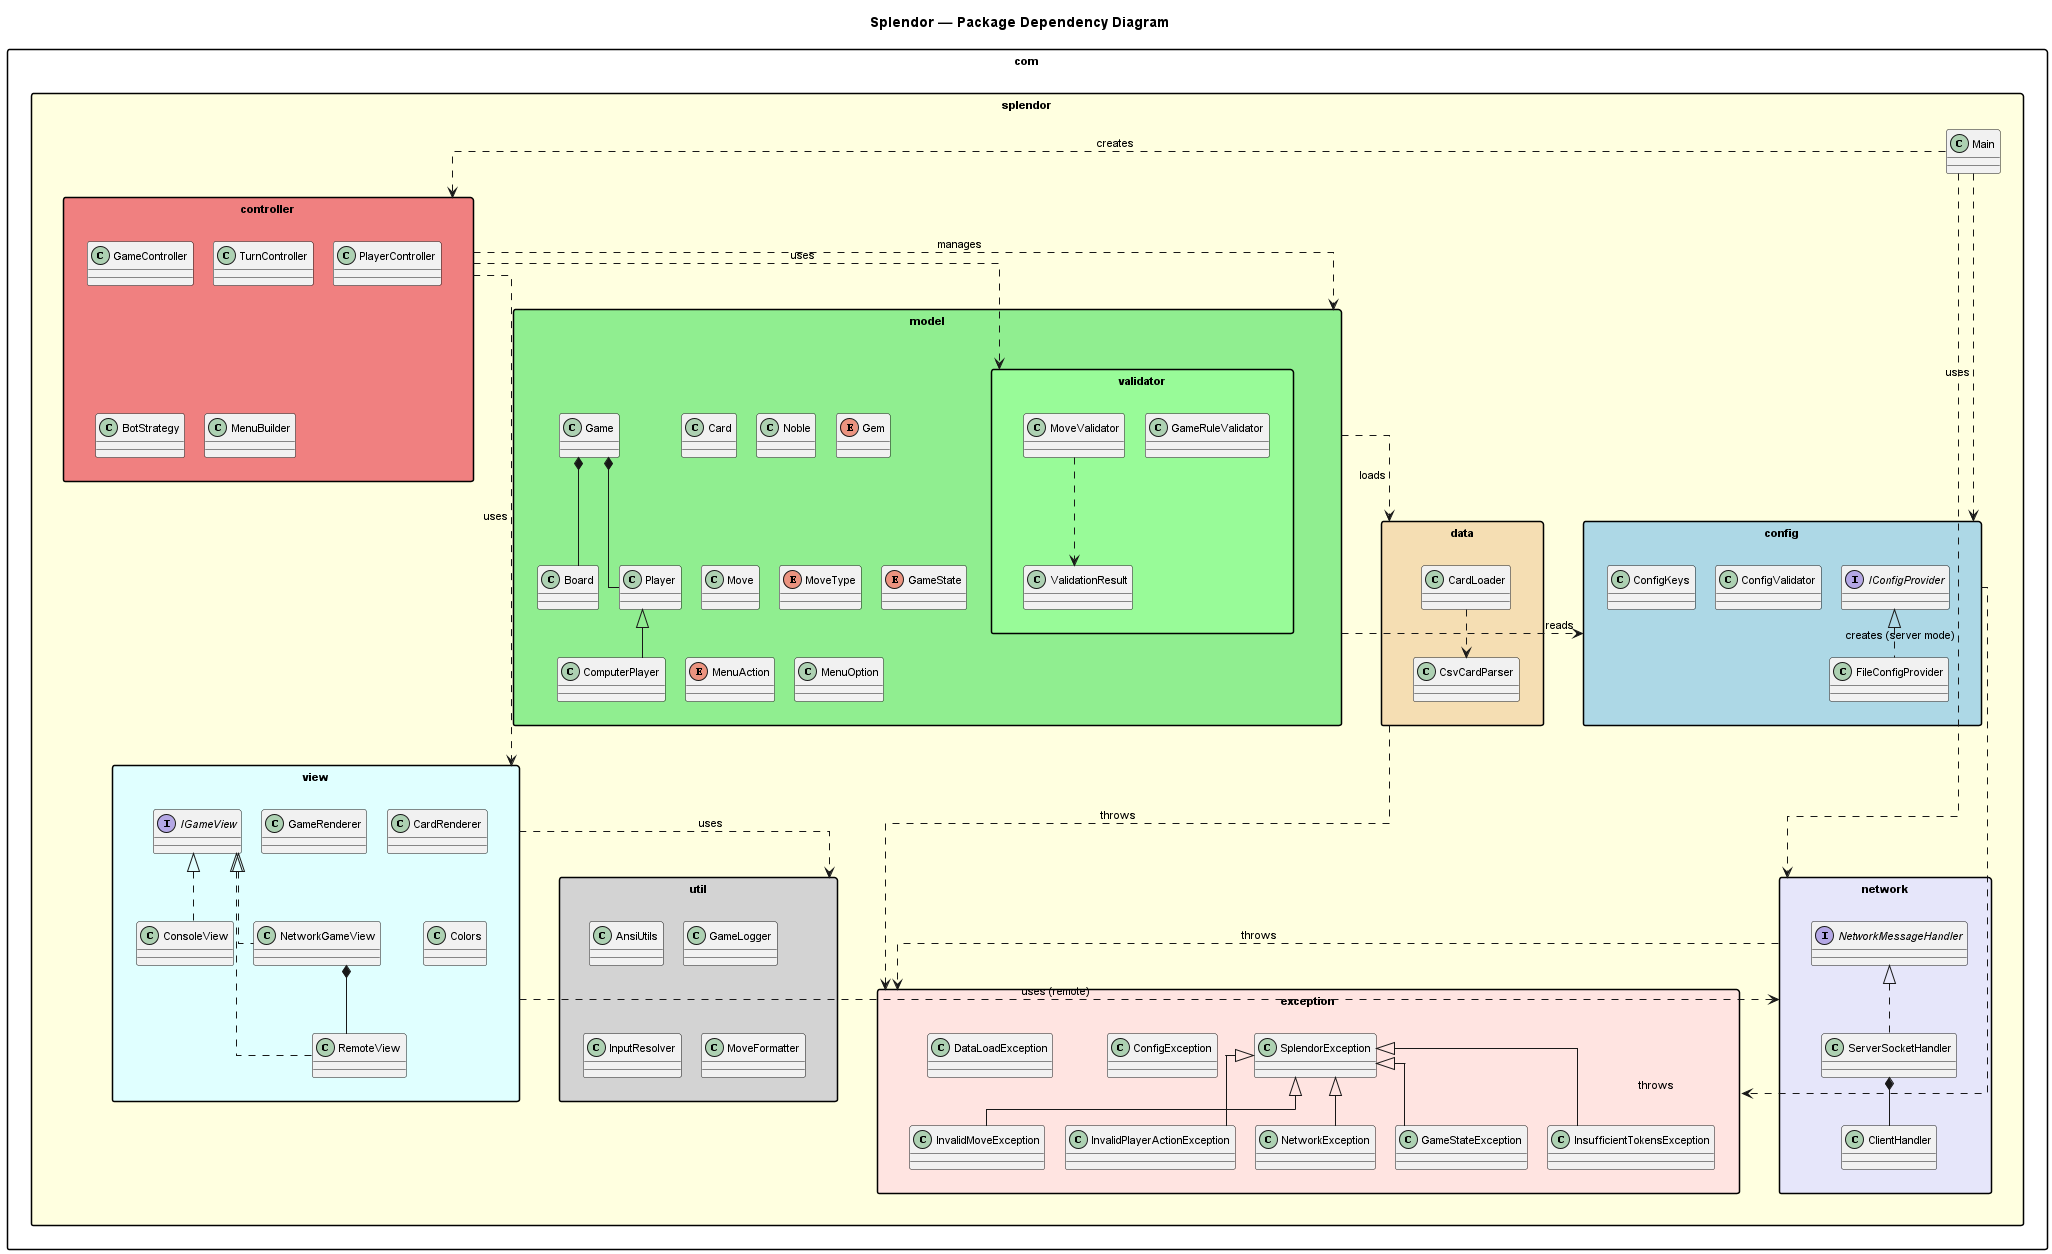

The diagram above was rendered by PlantUML. Its source (embedded in the PNG):
@startuml splendor_dependency
skinparamlocked backgroundColor #FFFFFF
skinparam backgroundColor #FFFFFF
skinparam linetype ortho
skinparam rankdir LR
skinparam shadowing false
skinparam defaultFontSize 11
skinparam padding 2
skinparam nodesep 20
skinparam ranksep 30
skinparam packageStyle rectangle

title Splendor — Package Dependency Diagram

package "com.splendor" #LightYellow {
  class Main
}
package "com.splendor.config" #LightBlue {
  interface IConfigProvider
  class FileConfigProvider
  class ConfigValidator
  class ConfigKeys
  IConfigProvider <|.. FileConfigProvider
}
package "com.splendor.exception" #MistyRose {
  class SplendorException
  class ConfigException
  class DataLoadException
  SplendorException <|-- GameStateException
  SplendorException <|-- InsufficientTokensException
  SplendorException <|-- InvalidMoveException
  SplendorException <|-- InvalidPlayerActionException
  SplendorException <|-- NetworkException
  class GameStateException
  class InsufficientTokensException
  class InvalidMoveException
  class InvalidPlayerActionException
  class NetworkException
}
package "com.splendor.model" #LightGreen {
  class Game
  class Board
  class Player
  class ComputerPlayer
  class Card
  class Noble
  enum Gem
  class Move
  enum MoveType
  enum GameState
  enum MenuAction
  class MenuOption
  Player <|-- ComputerPlayer
  Game *-- Board
  Game *-- Player
}
package "com.splendor.model.validator" #PaleGreen {
  class GameRuleValidator
  class MoveValidator
  class ValidationResult
  MoveValidator ..> ValidationResult
}
package "com.splendor.controller" #LightCoral {
  class GameController
  class TurnController
  class PlayerController
  class BotStrategy
  class MenuBuilder
}
package "com.splendor.view" #LightCyan {
  interface IGameView
  class ConsoleView
  class GameRenderer
  class CardRenderer
  class NetworkGameView
  class RemoteView
  class Colors
  IGameView <|.. ConsoleView
  IGameView <|.. NetworkGameView
  IGameView <|.. RemoteView
  NetworkGameView *-- RemoteView
}
package "com.splendor.network" #Lavender {
  interface NetworkMessageHandler
  class ServerSocketHandler
  class ClientHandler
  NetworkMessageHandler <|.. ServerSocketHandler
  ServerSocketHandler *-- ClientHandler
}
package "com.splendor.data" #Wheat {
  class CardLoader
  class CsvCardParser
  CardLoader ..> CsvCardParser
}
package "com.splendor.util" #LightGray {
  class AnsiUtils
  class GameLogger
  class InputResolver
  class MoveFormatter
}

' Inter-package dependencies
Main ..> "com.splendor.config" : uses
Main ..> "com.splendor.controller" : creates
Main ..> "com.splendor.network" : creates (server mode)
"com.splendor.controller" ..> "com.splendor.model" : manages
"com.splendor.controller" ..> "com.splendor.view" : uses
"com.splendor.controller" ..> "com.splendor.model.validator" : uses
"com.splendor.view" ..> "com.splendor.network" : uses (remote)
"com.splendor.view" ..> "com.splendor.util" : uses
"com.splendor.model" ..> "com.splendor.data" : loads
"com.splendor.model" ..> "com.splendor.config" : reads
"com.splendor.config" ..> "com.splendor.exception" : throws
"com.splendor.data" ..> "com.splendor.exception" : throws
"com.splendor.network" ..> "com.splendor.exception" : throws

@enduml